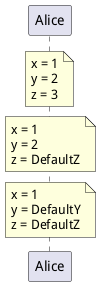

The diagram above was rendered by PlantUML. Its source (embedded in the PNG):
@startuml
!procedure defaulttest($x, $y="DefaultY", $z="DefaultZ")
note over Alice
	x = $x
	y = $y
	z = $z
end note
!endprocedure

defaulttest(1, 2, 3)
defaulttest(1, 2)
defaulttest(1)
@enduml